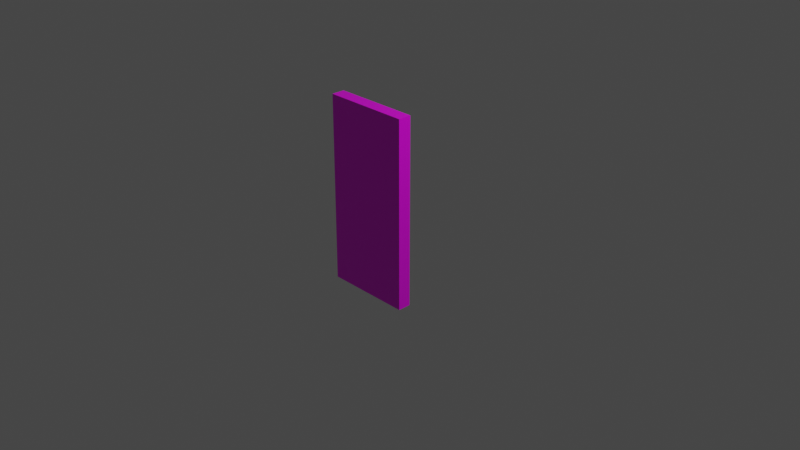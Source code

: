 # Source: multidecor_wardrobe_wooden_door.blend  (saved by Blender 3.0.42; exported with 4.5.12 LTS)
import bpy
from mathutils import Matrix  # noqa: F401  (used for matrix-valued properties, if any)

bpy.ops.wm.read_factory_settings(use_empty=True)
scene = bpy.context.scene
scene.name = 'Scene'

# ---- collections
col_collection = bpy.data.collections.new('Collection'); scene.collection.children.link(col_collection)

# ---- images (referenced by path relative to the original .blend; pixels are not part of the script)
import os
ASSET_DIR = os.environ.get("B2B_ASSET_DIR", "")  # directory of the original .blend (textures are referenced by path, not embedded)
HERE = os.path.dirname(os.path.abspath(__file__))  # packed textures are extracted next to this script under _unpacked/

def load_image(name, relpath, width, height, colorspace="sRGB"):
    """Load a texture the original file referenced (path relative to the .blend, or extracted next to this script)."""
    p = next((c for c in (os.path.join(HERE, relpath), os.path.join(ASSET_DIR, relpath)) if relpath and os.path.exists(c)), "")
    if p:
        img = bpy.data.images.load(p, check_existing=True)
        img.name = name
    else:  # same state as the original file: an image datablock whose file is absent (Cycles renders it pink)
        img = bpy.data.images.new(name, width, height)
        img.source = "FILE"
        img.filepath = "//" + (relpath or name)
    img.colorspace_settings.name = colorspace
    return img
img_multidecor_jungle_wood_png = load_image('multidecor_jungle_wood.png', 'multidecor_jungle_wood.png', 1024, 1024, 'sRGB')
img_multidecor_metal_material_png = load_image('multidecor_metal_material.png', 'multidecor_metal_material.png', 1024, 1024, 'sRGB')

# ---- materials (node trees are filled in below, after node groups)
mat_material_001 = bpy.data.materials.new('Material.001')
mat_material_001.alpha_threshold = 0.0
mat_material_001.use_transparent_shadow = False
mat_material_001.line_color = (0.0, 0.0, 0.0, 1.0)
mat_material_002 = bpy.data.materials.new('Material.002')
mat_material_002.use_transparent_shadow = False

# ---- material node trees
mat_material_001.use_nodes = True; mat_material_001.node_tree.nodes.clear()
_N = mat_material_001.node_tree.nodes; _L = mat_material_001.node_tree.links
n0 = _N.new('ShaderNodeOutputMaterial'); n0.name = 'Material Output'; n0.location = (300, 300)
n1 = _N.new('ShaderNodeBsdfPrincipled'); n1.name = 'Principled BSDF'; n1.location = (10, 300)
n1.distribution = 'GGX'
n1.subsurface_method = 'BURLEY'
n1.inputs[2].default_value = 0.4
n1.inputs[3].default_value = 1.45
n1.inputs[27].default_value = (0.0, 0.0, 0.0, 1.0)
n1.inputs[28].default_value = 1.0
n2 = _N.new('ShaderNodeTexImage'); n2.name = 'Image Texture'; n2.location = (-280, 280)
n2.image = img_multidecor_jungle_wood_png
n2.interpolation = 'Closest'
_L.new(n1.outputs[0], n0.inputs[0])
_L.new(n2.outputs[0], n1.inputs[0])
n0.is_active_output = True
mat_material_002.use_nodes = True; mat_material_002.node_tree.nodes.clear()
_N = mat_material_002.node_tree.nodes; _L = mat_material_002.node_tree.links
n0 = _N.new('ShaderNodeOutputMaterial'); n0.name = 'Material Output'; n0.location = (300, 300)
n1 = _N.new('ShaderNodeBsdfPrincipled'); n1.name = 'Principled BSDF'; n1.location = (10, 300)
n1.distribution = 'GGX'
n1.subsurface_method = 'BURLEY'
n1.inputs[3].default_value = 1.45
n1.inputs[27].default_value = (0.0, 0.0, 0.0, 1.0)
n1.inputs[28].default_value = 1.0
n2 = _N.new('ShaderNodeTexImage'); n2.name = 'Image Texture'; n2.location = (-280, 280)
n2.image = img_multidecor_metal_material_png
n2.interpolation = 'Closest'
_L.new(n1.outputs[0], n0.inputs[0])
_L.new(n2.outputs[0], n1.inputs[0])
n0.is_active_output = True

# ---- world
world_world = bpy.data.worlds.new('World'); scene.world = world_world
world_world.use_nodes = True; world_world.node_tree.nodes.clear()
_N = world_world.node_tree.nodes; _L = world_world.node_tree.links
n0 = _N.new('ShaderNodeOutputWorld'); n0.name = 'World Output'; n0.location = (300, 300)
n1 = _N.new('ShaderNodeBackground'); n1.name = 'Background'; n1.location = (10, 300)
n1.inputs[0].default_value = (0.05088, 0.05088, 0.05088, 1.0)
_L.new(n1.outputs[0], n0.inputs[0])
n0.is_active_output = True
world_world.color = (0.05088, 0.05088, 0.05088)
world_world.use_sun_shadow = False
world_world.sun_shadow_jitter_overblur = 0.0

# ---- cameras
cam_camera = bpy.data.cameras.new('Camera')
cam_camera.clip_end = 100.0
cam_camera.ortho_scale = 7.314

# ---- lights
light_light = bpy.data.lights.new('Light', 'POINT')
light_light.transmission_factor = 0.0
light_light.energy = 1000.0
light_light.shadow_soft_size = 0.1
light_light.shadow_maximum_resolution = 0.006
light_light.use_absolute_resolution = True

# ---- meshes
me_cube_005 = bpy.data.meshes.new('Cube.005')
me_cube_005.from_pydata([(0.0, -0.15, -1.075), (0.0, -0.15, 1.075), (0.0, 0.0, -1.075), (0.0, 0.0, 1.075), (1.0, -0.15, -1.075), (1.0, -0.15, 1.075), (1.0, 0.0, -1.075), (1.0, 0.0, 1.075)], [], [(0, 1, 3, 2), (6, 7, 5, 4), (2, 6, 4, 0), (7, 3, 1, 5), (0, 4, 5, 1), (2, 3, 7, 6)])
_uv = me_cube_005.uv_layers.new(name='UVMap')
_uv.uv.foreach_set('vector', [0.4694, 0.06134, 0.4694, 0.9387, 0.4082, 0.9387, 0.4082, 0.06134, 0.9387, 0.06134, 0.9387, 0.9387, 0.8775, 0.9387, 0.8775, 0.06134, 0.4694, 0.0001326, 0.8775, 0.0001326, 0.8775, 0.06134, 0.4694, 0.06134, 0.8775, 0.9999, 0.4694, 0.9999, 0.4694, 0.9387, 0.8775, 0.9387, 0.4694, 0.06134, 0.8775, 0.06134, 0.8775, 0.9387, 0.4694, 0.9387, 0.4082, 0.06134, 0.4082, 0.9387, 0.0001326, 0.9387, 0.0001328, 0.06134])
me_cube_005.materials.append(mat_material_001)
me_cube_005.materials.append(mat_material_002)
me_cube_005.use_remesh_preserve_volume = False
me_cube_005.use_remesh_preserve_attributes = False
me_cube_005.use_mirror_vertex_groups = False
me_cube_005.update()
me_cube_001 = bpy.data.meshes.new('Cube.001')
me_cube_001.from_pydata([(0.9624, -0.2394, 0.4436), (0.8876, -0.2394, 0.4436), (0.8876, -0.2806, 0.4436), (0.9624, -0.2156, 0.2651), (0.9624, -0.184, 0.2916), (0.8876, -0.2156, 0.2651), (0.8876, -0.184, 0.2916), (0.8876, -0.2251, 0.3628), (0.9624, -0.2251, 0.3628), (0.9624, -0.2638, 0.3487), (0.8876, -0.2638, 0.3487), (0.9624, -0.2806, 0.4436), (0.9624, -0.2156, 0.6222), (0.9624, -0.184, 0.5957), (0.8876, -0.2156, 0.6222), (0.8876, -0.184, 0.5957), (0.8876, -0.2251, 0.5245), (0.9624, -0.2251, 0.5245), (0.9624, -0.2638, 0.5386), (0.8876, -0.2638, 0.5386), (0.8876, -0.15, 0.2101), (0.9624, -0.15, 0.2101), (0.8876, -0.15, 0.2631), (0.9624, -0.15, 0.2631), (0.9624, -0.15, 0.6242), (0.8876, -0.15, 0.6242), (0.8876, -0.15, 0.6772), (0.9624, -0.15, 0.6772)], [], [(3, 5, 20, 21), (6, 4, 23, 22), (4, 3, 21, 23), (7, 8, 4, 6), (9, 10, 5, 3), (10, 7, 6, 5), (5, 6, 22, 20), (2, 1, 7, 10), (11, 2, 10, 9), (1, 0, 8, 7), (0, 11, 9, 8), (8, 9, 3, 4), (12, 27, 26, 14), (15, 25, 24, 13), (13, 24, 27, 12), (16, 15, 13, 17), (18, 12, 14, 19), (19, 14, 15, 16), (14, 26, 25, 15), (2, 19, 16, 1), (11, 18, 19, 2), (1, 16, 17, 0), (0, 17, 18, 11), (17, 13, 12, 18)])
me_cube_001.polygons.foreach_set('material_index', [1, 1, 1, 1, 1, 1, 1, 1, 1, 1, 1, 1, 1, 1, 1, 1, 1, 1, 1, 1, 1, 1, 1, 1])
_uv = me_cube_001.uv_layers.new(name='UVMap')
_uv.uv.foreach_set('vector', [0.6038, 0.8462, 0.4694, 0.8462, 0.4694, 0.9998, 0.6038, 0.9998, 0.7385, 0.07988, 0.6041, 0.07988, 0.6041, 0.000157, 0.7385, 0.0001571, 0.408, 0.6921, 0.3514, 0.7396, 0.4691, 0.8384, 0.4691, 0.7434, 0.7385, 0.2273, 0.6041, 0.2273, 0.6041, 0.07988, 0.7385, 0.07988, 0.6038, 0.6731, 0.4694, 0.6731, 0.4694, 0.8462, 0.6038, 0.8462, 0.03021, 0.2488, 0.0997, 0.2741, 0.1734, 0.1465, 0.1168, 0.09893, 0.1168, 0.09893, 0.1734, 0.1465, 0.2345, 0.09522, 0.2345, 0.000157, 0.000157, 0.4193, 0.07411, 0.4193, 0.0997, 0.2741, 0.03021, 0.2488, 0.6038, 0.5, 0.4694, 0.5, 0.4694, 0.6731, 0.6038, 0.6731, 0.7385, 0.3747, 0.6041, 0.3747, 0.6041, 0.2273, 0.7385, 0.2273, 0.3087, 0.4193, 0.2348, 0.4193, 0.2648, 0.5897, 0.3343, 0.5645, 0.3343, 0.5645, 0.2648, 0.5897, 0.3514, 0.7396, 0.408, 0.6921, 0.6038, 0.1538, 0.6038, 0.000157, 0.4694, 0.000157, 0.4694, 0.1538, 0.7385, 0.6695, 0.7385, 0.7492, 0.6041, 0.7492, 0.6041, 0.6695, 0.408, 0.1465, 0.4691, 0.09522, 0.4691, 0.000157, 0.3514, 0.09893, 0.7385, 0.5221, 0.7385, 0.6695, 0.6041, 0.6695, 0.6041, 0.5221, 0.6038, 0.3269, 0.6038, 0.1538, 0.4694, 0.1538, 0.4694, 0.3269, 0.03021, 0.5897, 0.1168, 0.7396, 0.1734, 0.6921, 0.0997, 0.5645, 0.1168, 0.7396, 0.2345, 0.8384, 0.2345, 0.7434, 0.1734, 0.6921, 0.000157, 0.4193, 0.03021, 0.5897, 0.0997, 0.5645, 0.07411, 0.4193, 0.6038, 0.5, 0.6038, 0.3269, 0.4694, 0.3269, 0.4694, 0.5, 0.7385, 0.3747, 0.7385, 0.5221, 0.6041, 0.5221, 0.6041, 0.3747, 0.3087, 0.4193, 0.3343, 0.2741, 0.2648, 0.2488, 0.2348, 0.4193, 0.3343, 0.2741, 0.408, 0.1465, 0.3514, 0.09893, 0.2648, 0.2488])
me_cube_001.materials.append(mat_material_001)
me_cube_001.materials.append(mat_material_002)
me_cube_001.use_remesh_preserve_volume = False
me_cube_001.use_remesh_preserve_attributes = False
me_cube_001.use_mirror_vertex_groups = False
me_cube_001.update()

# ---- objects
ob_light = bpy.data.objects.new('Light', light_light)
ob_camera = bpy.data.objects.new('Camera', cam_camera)
ob_cube_003 = bpy.data.objects.new('Cube.003', me_cube_005)
ob_cube_001 = bpy.data.objects.new('Cube.001', me_cube_001)

# ---- transforms, parenting, visibility, modifiers, constraints
ob_light.location = (4.076, 1.005, 5.904)
ob_light.rotation_euler = (0.6503, 0.05522, 1.866)
ob_light.lock_rotations_4d = False
ob_light.empty_display_type = 'ARROWS'
ob_light.color = (0.0, 0.0, 0.0, 0.0)
ob_light.lineart.crease_threshold = 0.0
ob_camera.location = (7.359, -6.926, 4.958)
ob_camera.rotation_euler = (1.109, 0.0, 0.8149)
ob_camera.lock_rotations_4d = False
ob_camera.empty_display_type = 'ARROWS'
ob_camera.color = (0.0, 0.0, 0.0, 0.0)
ob_camera.display_type = 'WIRE'
ob_camera.lineart.crease_threshold = 0.0
ob_cube_003.location = (0.0, 0.0, 0.0)
ob_cube_003.rotation_euler = (0.0, -0.0, 3.142)
ob_cube_003.lock_rotations_4d = False
ob_cube_003.empty_display_type = 'ARROWS'
ob_cube_003.lineart.crease_threshold = 0.0
ob_cube_001.location = (0.0, 0.0, 0.0)
ob_cube_001.rotation_euler = (0.0, -0.0, 3.142)
ob_cube_001.lock_rotations_4d = False
ob_cube_001.empty_display_type = 'ARROWS'
ob_cube_001.lineart.crease_threshold = 0.0

# ---- collection membership
col_collection.objects.link(ob_light)
col_collection.objects.link(ob_camera)
col_collection.objects.link(ob_cube_003)
col_collection.objects.link(ob_cube_001)

# ---- scene / render settings (as saved in the file)
scene.camera = ob_camera
scene.frame_start = 1; scene.frame_end = 250; scene.frame_set(1)
scene.render.engine = 'BLENDER_EEVEE_NEXT'
scene.cycles.use_denoising = False
scene.cycles.samples = 128
scene.cycles.sampling_pattern = 'TABULATED_SOBOL'
scene.cycles.use_adaptive_sampling = False
scene.cycles.use_light_tree = False
scene.view_settings.view_transform = 'Filmic'
bpy.context.view_layer.update()

